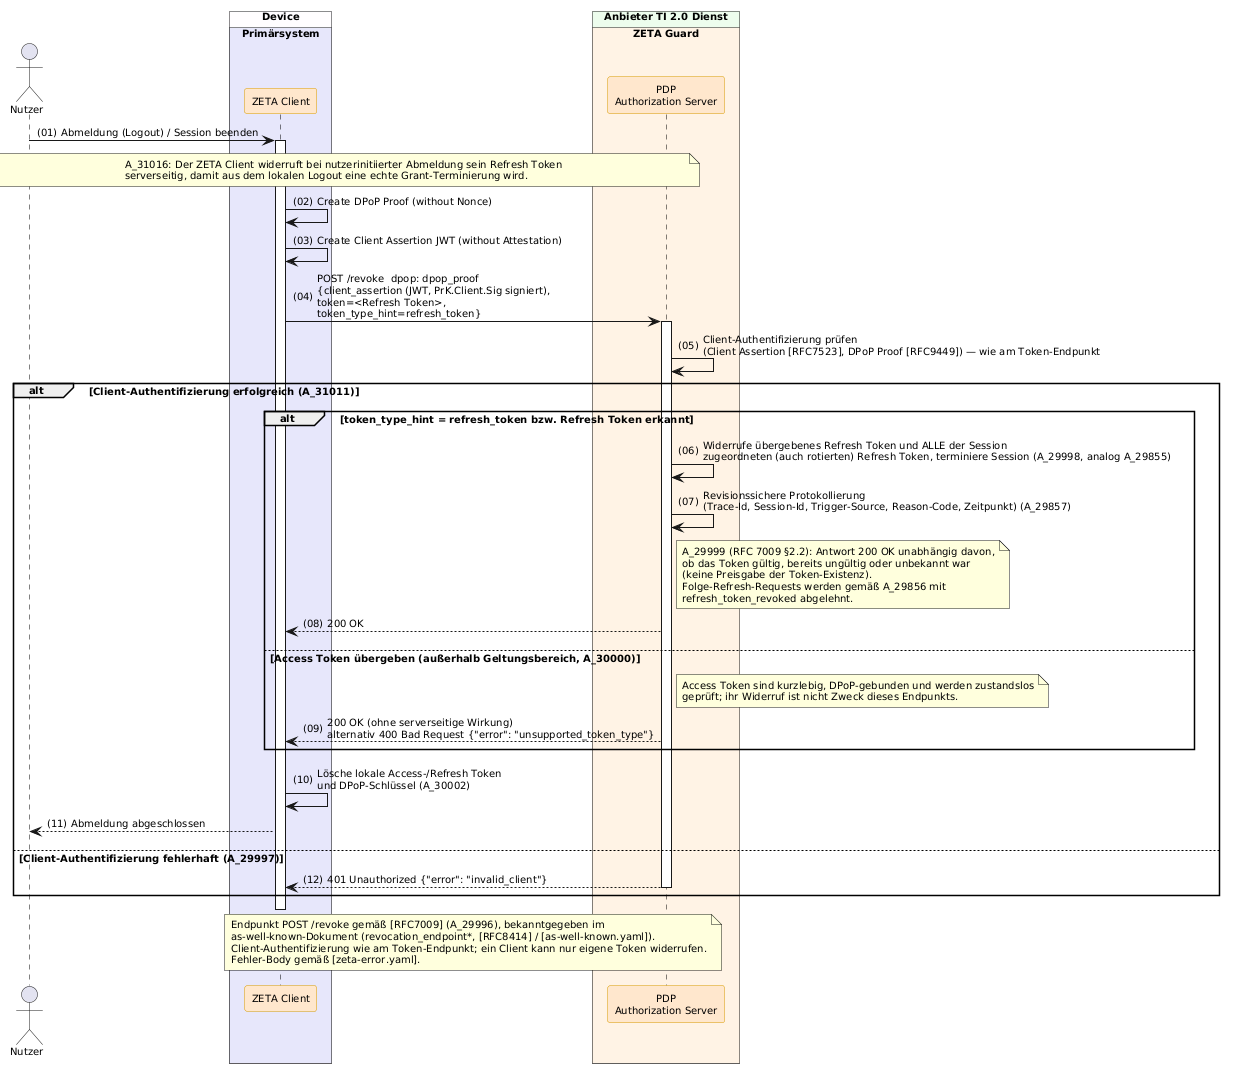

The diagram above was rendered by PlantUML. Its source (embedded in the PNG):
@startuml "Abb-ZETA-Token-Revocation"
!include ../puml-layout.txt


' title Token Revocation (RFC 7009)

!pragma teoz true

actor User as "Nutzer"

box "Device" DEVICE_COLOR
  box "Primärsystem" PRIMAERSYSTEM_COLOR
    participant Client as "ZETA Client" <<zeta>>
  end box
end box

box "Anbieter TI 2.0 Dienst" PROVIDER_COLOR
  box "ZETA Guard" ZETA_GUARD_COLOR
    participant AuthS as "PDP\nAuthorization Server" <<zeta>>
  end box
end box

User -> Client++: Abmeldung (Logout) / Session beenden
note over User, AuthS
  A_31016: Der ZETA Client widerruft bei nutzerinitiierter Abmeldung sein Refresh Token
  serverseitig, damit aus dem lokalen Logout eine echte Grant-Terminierung wird.
end note

Client -> Client : Create DPoP Proof (without Nonce)
Client -> Client : Create Client Assertion JWT (without Attestation)
Client -> AuthS++: POST /revoke  dpop: dpop_proof\n{client_assertion (JWT, PrK.Client.Sig signiert),\ntoken=<Refresh Token>,\ntoken_type_hint=refresh_token}

AuthS -> AuthS : Client-Authentifizierung prüfen\n(Client Assertion [RFC7523], DPoP Proof [RFC9449]) — wie am Token-Endpunkt

alt Client-Authentifizierung erfolgreich (A_31011)
  alt token_type_hint = refresh_token bzw. Refresh Token erkannt
    AuthS -> AuthS: Widerrufe übergebenes Refresh Token und ALLE der Session\nzugeordneten (auch rotierten) Refresh Token, terminiere Session (A_29998, analog A_29855)
    AuthS -> AuthS: Revisionssichere Protokollierung\n(Trace-Id, Session-Id, Trigger-Source, Reason-Code, Zeitpunkt) (A_29857)
    note right of AuthS
      A_29999 (RFC 7009 §2.2): Antwort 200 OK unabhängig davon,
      ob das Token gültig, bereits ungültig oder unbekannt war
      (keine Preisgabe der Token-Existenz).
      Folge-Refresh-Requests werden gemäß A_29856 mit
      refresh_token_revoked abgelehnt.
    end note
    AuthS --> Client: 200 OK
  else Access Token übergeben (außerhalb Geltungsbereich, A_30000)
    note right of AuthS
      Access Token sind kurzlebig, DPoP-gebunden und werden zustandslos
      geprüft; ihr Widerruf ist nicht Zweck dieses Endpunkts.
    end note
    AuthS --> Client: 200 OK (ohne serverseitige Wirkung)\nalternativ 400 Bad Request {"error": "unsupported_token_type"}
  end
  Client -> Client: Lösche lokale Access-/Refresh Token\nund DPoP-Schlüssel (A_30002)
  Client --> User: Abmeldung abgeschlossen
else Client-Authentifizierung fehlerhaft (A_29997)
  AuthS --> Client--: 401 Unauthorized {"error": "invalid_client"}
end alt

deactivate Client

note over AuthS, Client
  Endpunkt POST /revoke gemäß [RFC7009] (A_29996), bekanntgegeben im
  as-well-known-Dokument (revocation_endpoint*, [RFC8414] / [as-well-known.yaml]).
  Client-Authentifizierung wie am Token-Endpunkt; ein Client kann nur eigene Token widerrufen.
  Fehler-Body gemäß [zeta-error.yaml].
end note

@enduml